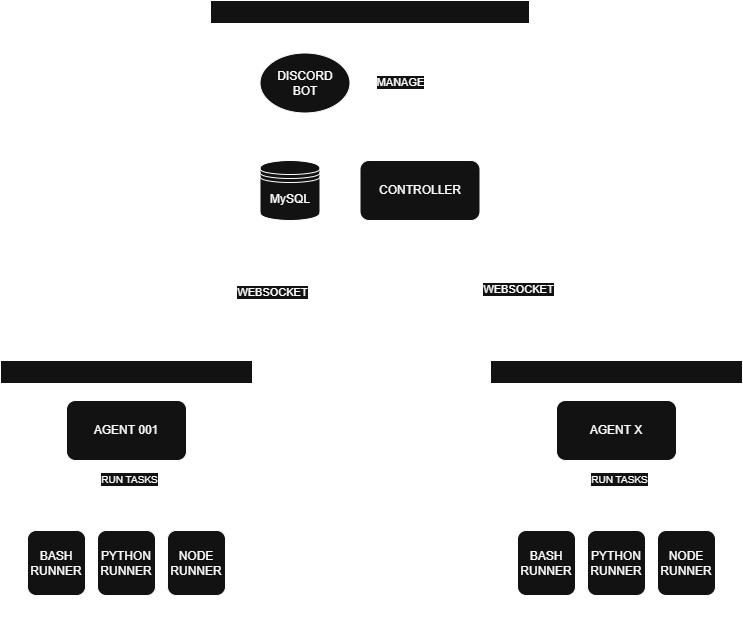

The diagram above was exported from draw.io. Its source (the exported page's mxGraphModel, read from the mxfile embedded in the PNG):
<mxGraphModel dx="1693" dy="967" grid="1" gridSize="10" guides="1" tooltips="1" connect="1" arrows="1" fold="1" page="1" pageScale="1" pageWidth="827" pageHeight="1169" math="0" shadow="0">
  <root>
    <mxCell id="0" />
    <mxCell id="1" parent="0" />
    <mxCell id="ULJ0VHR9UhWHIhJMZget-41" style="edgeStyle=orthogonalEdgeStyle;rounded=0;orthogonalLoop=1;jettySize=auto;html=1;exitX=0.5;exitY=1;exitDx=0;exitDy=0;" edge="1" parent="1" source="ULJ0VHR9UhWHIhJMZget-1">
      <mxGeometry relative="1" as="geometry">
        <mxPoint x="411.70588235294144" y="280.0588235294117" as="targetPoint" />
      </mxGeometry>
    </mxCell>
    <mxCell id="ULJ0VHR9UhWHIhJMZget-1" value="" style="swimlane;whiteSpace=wrap;html=1;" vertex="1" parent="1">
      <mxGeometry x="252" y="40" width="319" height="240" as="geometry">
        <mxRectangle x="268" y="40" width="90" height="30" as="alternateBounds" />
      </mxGeometry>
    </mxCell>
    <mxCell id="ULJ0VHR9UhWHIhJMZget-22" value="" style="edgeStyle=orthogonalEdgeStyle;rounded=0;orthogonalLoop=1;jettySize=auto;html=1;startArrow=classic;startFill=1;startSize=4;endSize=4;" edge="1" parent="ULJ0VHR9UhWHIhJMZget-1" source="ULJ0VHR9UhWHIhJMZget-2" target="ULJ0VHR9UhWHIhJMZget-21">
      <mxGeometry relative="1" as="geometry" />
    </mxCell>
    <mxCell id="ULJ0VHR9UhWHIhJMZget-2" value="CONTROLLER" style="rounded=1;whiteSpace=wrap;html=1;" vertex="1" parent="ULJ0VHR9UhWHIhJMZget-1">
      <mxGeometry x="149.5" y="160" width="120" height="60" as="geometry" />
    </mxCell>
    <mxCell id="ULJ0VHR9UhWHIhJMZget-4" style="rounded=1;orthogonalLoop=1;jettySize=auto;html=1;curved=0;startArrow=classic;startFill=1;endSize=4;startSize=4;" edge="1" parent="ULJ0VHR9UhWHIhJMZget-1" source="ULJ0VHR9UhWHIhJMZget-3" target="ULJ0VHR9UhWHIhJMZget-2">
      <mxGeometry relative="1" as="geometry" />
    </mxCell>
    <mxCell id="ULJ0VHR9UhWHIhJMZget-3" value="DISCORD&lt;div&gt;BOT&lt;/div&gt;" style="ellipse;whiteSpace=wrap;html=1;" vertex="1" parent="ULJ0VHR9UhWHIhJMZget-1">
      <mxGeometry x="49.5" y="52.5" width="90" height="60" as="geometry" />
    </mxCell>
    <mxCell id="ULJ0VHR9UhWHIhJMZget-18" value="" style="edgeStyle=orthogonalEdgeStyle;rounded=0;orthogonalLoop=1;jettySize=auto;html=1;entryX=1;entryY=0.5;entryDx=0;entryDy=0;startArrow=classic;startFill=1;startSize=4;endSize=4;" edge="1" parent="ULJ0VHR9UhWHIhJMZget-1" source="ULJ0VHR9UhWHIhJMZget-17" target="ULJ0VHR9UhWHIhJMZget-3">
      <mxGeometry relative="1" as="geometry" />
    </mxCell>
    <mxCell id="ULJ0VHR9UhWHIhJMZget-19" value="MANAGE" style="edgeLabel;html=1;align=center;verticalAlign=middle;resizable=0;points=[];" vertex="1" connectable="0" parent="ULJ0VHR9UhWHIhJMZget-18">
      <mxGeometry x="0.0167" y="-1" relative="1" as="geometry">
        <mxPoint as="offset" />
      </mxGeometry>
    </mxCell>
    <mxCell id="ULJ0VHR9UhWHIhJMZget-17" value="USER" style="shape=umlActor;verticalLabelPosition=bottom;verticalAlign=top;html=1;outlineConnect=0;fillStyle=auto;fillColor=light-dark(#FFFFFF,#FFFFFF);" vertex="1" parent="ULJ0VHR9UhWHIhJMZget-1">
      <mxGeometry x="239.5" y="52.5" width="30" height="60" as="geometry" />
    </mxCell>
    <mxCell id="ULJ0VHR9UhWHIhJMZget-21" value="MySQL" style="shape=datastore;whiteSpace=wrap;html=1;" vertex="1" parent="ULJ0VHR9UhWHIhJMZget-1">
      <mxGeometry x="49.5" y="160" width="60" height="60" as="geometry" />
    </mxCell>
    <mxCell id="ULJ0VHR9UhWHIhJMZget-7" value="" style="swimlane;whiteSpace=wrap;html=1;" vertex="1" parent="1">
      <mxGeometry x="42" y="400" width="252" height="250" as="geometry" />
    </mxCell>
    <mxCell id="ULJ0VHR9UhWHIhJMZget-13" style="edgeStyle=orthogonalEdgeStyle;rounded=1;orthogonalLoop=1;jettySize=auto;html=1;exitX=0.5;exitY=1;exitDx=0;exitDy=0;entryX=0.5;entryY=0;entryDx=0;entryDy=0;startArrow=classic;startFill=1;startSize=4;endSize=4;curved=0;" edge="1" parent="ULJ0VHR9UhWHIhJMZget-7" source="ULJ0VHR9UhWHIhJMZget-8" target="ULJ0VHR9UhWHIhJMZget-9">
      <mxGeometry relative="1" as="geometry" />
    </mxCell>
    <mxCell id="ULJ0VHR9UhWHIhJMZget-14" style="edgeStyle=orthogonalEdgeStyle;rounded=1;orthogonalLoop=1;jettySize=auto;html=1;exitX=0.5;exitY=1;exitDx=0;exitDy=0;startArrow=classic;startFill=1;startSize=4;endSize=4;curved=0;" edge="1" parent="ULJ0VHR9UhWHIhJMZget-7" source="ULJ0VHR9UhWHIhJMZget-8" target="ULJ0VHR9UhWHIhJMZget-10">
      <mxGeometry relative="1" as="geometry" />
    </mxCell>
    <mxCell id="ULJ0VHR9UhWHIhJMZget-15" style="edgeStyle=orthogonalEdgeStyle;rounded=1;orthogonalLoop=1;jettySize=auto;html=1;exitX=0.5;exitY=1;exitDx=0;exitDy=0;entryX=0.5;entryY=0;entryDx=0;entryDy=0;startArrow=classic;startFill=1;startSize=4;endSize=4;curved=0;" edge="1" parent="ULJ0VHR9UhWHIhJMZget-7" source="ULJ0VHR9UhWHIhJMZget-8" target="ULJ0VHR9UhWHIhJMZget-11">
      <mxGeometry relative="1" as="geometry" />
    </mxCell>
    <mxCell id="ULJ0VHR9UhWHIhJMZget-16" value="&lt;font style=&quot;font-size: 10px;&quot;&gt;RUN TASKS&lt;/font&gt;" style="edgeLabel;html=1;align=center;verticalAlign=middle;resizable=0;points=[];" vertex="1" connectable="0" parent="ULJ0VHR9UhWHIhJMZget-15">
      <mxGeometry x="-0.7262" y="2" relative="1" as="geometry">
        <mxPoint as="offset" />
      </mxGeometry>
    </mxCell>
    <mxCell id="ULJ0VHR9UhWHIhJMZget-8" value="AGENT 001" style="rounded=1;whiteSpace=wrap;html=1;" vertex="1" parent="ULJ0VHR9UhWHIhJMZget-7">
      <mxGeometry x="66" y="40" width="120" height="60" as="geometry" />
    </mxCell>
    <mxCell id="ULJ0VHR9UhWHIhJMZget-9" value="BASH&lt;div&gt;RUNNER&lt;/div&gt;" style="rounded=1;whiteSpace=wrap;html=1;" vertex="1" parent="ULJ0VHR9UhWHIhJMZget-7">
      <mxGeometry x="27" y="170" width="58" height="65" as="geometry" />
    </mxCell>
    <mxCell id="ULJ0VHR9UhWHIhJMZget-10" value="PYTHON&lt;div&gt;RUNNER&lt;/div&gt;" style="rounded=1;whiteSpace=wrap;html=1;" vertex="1" parent="ULJ0VHR9UhWHIhJMZget-7">
      <mxGeometry x="97" y="170" width="58" height="65" as="geometry" />
    </mxCell>
    <mxCell id="ULJ0VHR9UhWHIhJMZget-11" value="NODE&lt;div&gt;RUNNER&lt;/div&gt;" style="rounded=1;whiteSpace=wrap;html=1;" vertex="1" parent="ULJ0VHR9UhWHIhJMZget-7">
      <mxGeometry x="167" y="170" width="58" height="65" as="geometry" />
    </mxCell>
    <mxCell id="ULJ0VHR9UhWHIhJMZget-23" value="" style="swimlane;whiteSpace=wrap;html=1;" vertex="1" parent="1">
      <mxGeometry x="532" y="400" width="252" height="250" as="geometry" />
    </mxCell>
    <mxCell id="ULJ0VHR9UhWHIhJMZget-24" style="edgeStyle=orthogonalEdgeStyle;rounded=1;orthogonalLoop=1;jettySize=auto;html=1;exitX=0.5;exitY=1;exitDx=0;exitDy=0;entryX=0.5;entryY=0;entryDx=0;entryDy=0;startArrow=classic;startFill=1;startSize=4;endSize=4;curved=0;" edge="1" parent="ULJ0VHR9UhWHIhJMZget-23" source="ULJ0VHR9UhWHIhJMZget-28" target="ULJ0VHR9UhWHIhJMZget-29">
      <mxGeometry relative="1" as="geometry" />
    </mxCell>
    <mxCell id="ULJ0VHR9UhWHIhJMZget-25" style="edgeStyle=orthogonalEdgeStyle;rounded=1;orthogonalLoop=1;jettySize=auto;html=1;exitX=0.5;exitY=1;exitDx=0;exitDy=0;startArrow=classic;startFill=1;startSize=4;endSize=4;curved=0;" edge="1" parent="ULJ0VHR9UhWHIhJMZget-23" source="ULJ0VHR9UhWHIhJMZget-28" target="ULJ0VHR9UhWHIhJMZget-30">
      <mxGeometry relative="1" as="geometry" />
    </mxCell>
    <mxCell id="ULJ0VHR9UhWHIhJMZget-26" style="edgeStyle=orthogonalEdgeStyle;rounded=1;orthogonalLoop=1;jettySize=auto;html=1;exitX=0.5;exitY=1;exitDx=0;exitDy=0;entryX=0.5;entryY=0;entryDx=0;entryDy=0;startArrow=classic;startFill=1;startSize=4;endSize=4;curved=0;" edge="1" parent="ULJ0VHR9UhWHIhJMZget-23" source="ULJ0VHR9UhWHIhJMZget-28" target="ULJ0VHR9UhWHIhJMZget-31">
      <mxGeometry relative="1" as="geometry" />
    </mxCell>
    <mxCell id="ULJ0VHR9UhWHIhJMZget-27" value="&lt;font style=&quot;font-size: 10px;&quot;&gt;RUN TASKS&lt;/font&gt;" style="edgeLabel;html=1;align=center;verticalAlign=middle;resizable=0;points=[];" vertex="1" connectable="0" parent="ULJ0VHR9UhWHIhJMZget-26">
      <mxGeometry x="-0.7262" y="2" relative="1" as="geometry">
        <mxPoint as="offset" />
      </mxGeometry>
    </mxCell>
    <mxCell id="ULJ0VHR9UhWHIhJMZget-28" value="AGENT X" style="rounded=1;whiteSpace=wrap;html=1;" vertex="1" parent="ULJ0VHR9UhWHIhJMZget-23">
      <mxGeometry x="66" y="40" width="120" height="60" as="geometry" />
    </mxCell>
    <mxCell id="ULJ0VHR9UhWHIhJMZget-29" value="BASH&lt;div&gt;RUNNER&lt;/div&gt;" style="rounded=1;whiteSpace=wrap;html=1;" vertex="1" parent="ULJ0VHR9UhWHIhJMZget-23">
      <mxGeometry x="27" y="170" width="58" height="65" as="geometry" />
    </mxCell>
    <mxCell id="ULJ0VHR9UhWHIhJMZget-30" value="PYTHON&lt;div&gt;RUNNER&lt;/div&gt;" style="rounded=1;whiteSpace=wrap;html=1;" vertex="1" parent="ULJ0VHR9UhWHIhJMZget-23">
      <mxGeometry x="97" y="170" width="58" height="65" as="geometry" />
    </mxCell>
    <mxCell id="ULJ0VHR9UhWHIhJMZget-31" value="NODE&lt;div&gt;RUNNER&lt;/div&gt;" style="rounded=1;whiteSpace=wrap;html=1;" vertex="1" parent="ULJ0VHR9UhWHIhJMZget-23">
      <mxGeometry x="167" y="170" width="58" height="65" as="geometry" />
    </mxCell>
    <mxCell id="ULJ0VHR9UhWHIhJMZget-33" value="&lt;font style=&quot;font-size: 60px;&quot;&gt;. . .&lt;/font&gt;" style="text;html=1;align=center;verticalAlign=middle;whiteSpace=wrap;rounded=0;" vertex="1" parent="1">
      <mxGeometry x="348" y="620" width="130.5" height="30" as="geometry" />
    </mxCell>
    <mxCell id="ULJ0VHR9UhWHIhJMZget-35" value="" style="endArrow=classic;startArrow=classic;html=1;rounded=1;exitX=0.5;exitY=0;exitDx=0;exitDy=0;curved=0;startSize=4;endSize=4;entryX=0.5;entryY=1;entryDx=0;entryDy=0;" edge="1" parent="1" source="ULJ0VHR9UhWHIhJMZget-23" target="ULJ0VHR9UhWHIhJMZget-2">
      <mxGeometry width="50" height="50" relative="1" as="geometry">
        <mxPoint x="572" y="360" as="sourcePoint" />
        <mxPoint x="622" y="310" as="targetPoint" />
      </mxGeometry>
    </mxCell>
    <mxCell id="ULJ0VHR9UhWHIhJMZget-40" value="WEBSOCKET" style="edgeLabel;html=1;align=center;verticalAlign=middle;resizable=0;points=[];" vertex="1" connectable="0" parent="ULJ0VHR9UhWHIhJMZget-35">
      <mxGeometry x="0.0066" y="-1" relative="1" as="geometry">
        <mxPoint as="offset" />
      </mxGeometry>
    </mxCell>
    <mxCell id="ULJ0VHR9UhWHIhJMZget-36" value="" style="endArrow=classic;startArrow=classic;html=1;rounded=1;exitX=0.5;exitY=0;exitDx=0;exitDy=0;entryX=0.5;entryY=1;entryDx=0;entryDy=0;curved=0;startSize=4;endSize=4;" edge="1" parent="1" source="ULJ0VHR9UhWHIhJMZget-7" target="ULJ0VHR9UhWHIhJMZget-2">
      <mxGeometry width="50" height="50" relative="1" as="geometry">
        <mxPoint x="572" y="360" as="sourcePoint" />
        <mxPoint x="622" y="310" as="targetPoint" />
      </mxGeometry>
    </mxCell>
    <mxCell id="ULJ0VHR9UhWHIhJMZget-39" value="WEBSOCKET" style="edgeLabel;html=1;align=center;verticalAlign=middle;resizable=0;points=[];" vertex="1" connectable="0" parent="ULJ0VHR9UhWHIhJMZget-36">
      <mxGeometry x="-0.0051" y="-1" relative="1" as="geometry">
        <mxPoint as="offset" />
      </mxGeometry>
    </mxCell>
    <mxCell id="ULJ0VHR9UhWHIhJMZget-42" value="UNLIMITED AGENTS" style="text;html=1;align=center;verticalAlign=middle;whiteSpace=wrap;rounded=0;" vertex="1" parent="1">
      <mxGeometry x="339" y="620" width="150" height="30" as="geometry" />
    </mxCell>
  </root>
</mxGraphModel>